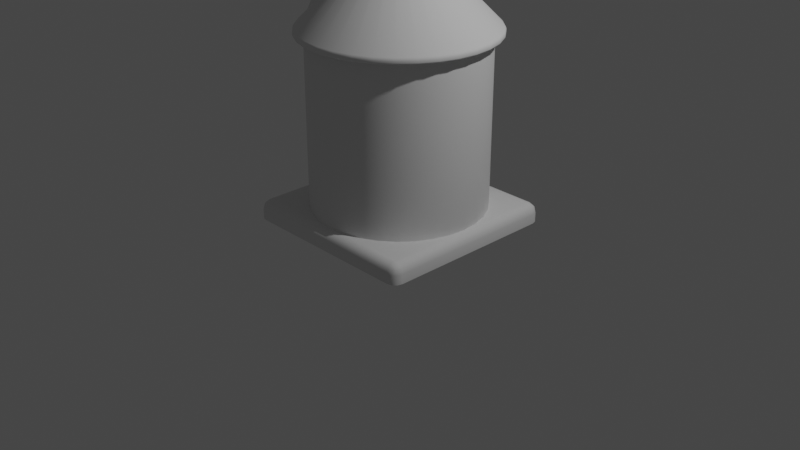 # Source: mill.blend  (saved by Blender 2.80.40; exported with 4.5.12 LTS)
import bpy
from mathutils import Matrix  # noqa: F401  (used for matrix-valued properties, if any)

bpy.ops.wm.read_factory_settings(use_empty=True)
scene = bpy.context.scene
scene.name = 'Scene'

# ---- collections
col_collection = bpy.data.collections.new('Collection'); scene.collection.children.link(col_collection)

# ---- world
world_world = bpy.data.worlds.new('World'); scene.world = world_world
world_world.use_nodes = True; world_world.node_tree.nodes.clear()
_N = world_world.node_tree.nodes; _L = world_world.node_tree.links
n0 = _N.new('ShaderNodeOutputWorld'); n0.name = 'World Output'; n0.location = (300, 300)
n1 = _N.new('ShaderNodeBackground'); n1.name = 'Background'; n1.location = (10, 300)
n1.inputs[0].default_value = (0.05088, 0.05088, 0.05088, 1.0)
_L.new(n1.outputs[0], n0.inputs[0])
n0.is_active_output = True
world_world.color = (0.05088, 0.05088, 0.05088)
world_world.use_sun_shadow = False
world_world.sun_shadow_jitter_overblur = 0.0

# ---- cameras
cam_camera = bpy.data.cameras.new('Camera')
cam_camera.clip_end = 100.0
cam_camera.ortho_scale = 7.314
cam_camera.dof.focus_distance = 0.0

# ---- lights
light_light = bpy.data.lights.new('Light', 'POINT')
light_light.transmission_factor = 0.0
light_light.cutoff_distance = 30.0
light_light.energy = 500.0
light_light.shadow_buffer_clip_start = 1.001
light_light.shadow_soft_size = 0.1
light_light.shadow_maximum_resolution = 0.006
light_light.use_absolute_resolution = True

# ---- meshes
me_cube_001 = bpy.data.meshes.new('Cube.001')
me_cube_001.from_pydata([(-1.0, -1.0, -1.0), (-1.0, -1.0, -0.8), (-1.0, 1.0, -1.0), (-1.0, 1.0, -0.8), (1.0, -1.0, -1.0), (1.0, -1.0, -0.8), (1.0, 1.0, -1.0), (1.0, 1.0, -0.8)], [], [(0, 1, 3, 2), (2, 3, 7, 6), (6, 7, 5, 4), (4, 5, 1, 0), (7, 3, 1, 5)])
me_cube_001.polygons.foreach_set('use_smooth', [True] * 5)
_uv = me_cube_001.uv_layers.new(name='UVMap')
_uv.uv.foreach_set('vector', [0.375, 0.0, 0.625, 0.0, 0.625, 0.25, 0.375, 0.25, 0.375, 0.25, 0.625, 0.25, 0.625, 0.5, 0.375, 0.5, 0.375, 0.5, 0.625, 0.5, 0.625, 0.75, 0.375, 0.75, 0.375, 0.75, 0.625, 0.75, 0.625, 1.0, 0.375, 1.0, 0.625, 0.5, 0.875, 0.5, 0.875, 0.75, 0.625, 0.75])
me_cube_001.use_remesh_preserve_volume = False
me_cube_001.use_remesh_preserve_attributes = False
me_cube_001.use_mirror_vertex_groups = False
me_cube_001.update()
me_cylinder_001 = bpy.data.meshes.new('Cylinder.001')
me_cylinder_001.from_pydata([(0.0, 1.0, -1.0), (0.0, 1.0, 1.0), (0.1951, 0.9808, -1.0), (0.1951, 0.9808, 1.0), (0.3827, 0.9239, -1.0), (0.3827, 0.9239, 1.0), (0.5556, 0.8315, -1.0), (0.5556, 0.8315, 1.0), (0.7071, 0.7071, -1.0), (0.7071, 0.7071, 1.0), (0.8315, 0.5556, -1.0), (0.8315, 0.5556, 1.0), (0.9239, 0.3827, -1.0), (0.9239, 0.3827, 1.0), (0.9808, 0.1951, -1.0), (0.9808, 0.1951, 1.0), (1.0, 7.55e-08, -1.0), (1.0, 7.55e-08, 1.0), (0.9808, -0.1951, -1.0), (0.9808, -0.1951, 1.0), (0.9239, -0.3827, -1.0), (0.9239, -0.3827, 1.0), (0.8315, -0.5556, -1.0), (0.8315, -0.5556, 1.0), (0.7071, -0.7071, -1.0), (0.7071, -0.7071, 1.0), (0.5556, -0.8315, -1.0), (0.5556, -0.8315, 1.0), (0.3827, -0.9239, -1.0), (0.3827, -0.9239, 1.0), (0.1951, -0.9808, -1.0), (0.1951, -0.9808, 1.0), (-3.258e-07, -1.0, -1.0), (-3.258e-07, -1.0, 1.0), (-0.1951, -0.9808, -1.0), (-0.1951, -0.9808, 1.0), (-0.3827, -0.9239, -1.0), (-0.3827, -0.9239, 1.0), (-0.5556, -0.8315, -1.0), (-0.5556, -0.8315, 1.0), (-0.7071, -0.7071, -1.0), (-0.7071, -0.7071, 1.0), (-0.8315, -0.5556, -1.0), (-0.8315, -0.5556, 1.0), (-0.9239, -0.3827, -1.0), (-0.9239, -0.3827, 1.22), (-0.9808, -0.1951, -1.0), (-0.9808, -0.1951, 1.385), (-1.0, 9.656e-07, -1.0), (-1.0, 9.656e-07, 1.22), (-0.9808, 0.1951, -1.0), (-0.9808, 0.1951, 1.0), (-0.9239, 0.3827, -1.0), (-0.9239, 0.3827, 1.0), (-0.8315, 0.5556, -1.0), (-0.8315, 0.5556, 1.0), (-0.7071, 0.7071, -1.0), (-0.7071, 0.7071, 1.0), (-0.5556, 0.8315, -1.0), (-0.5556, 0.8315, 1.0), (-0.3827, 0.9239, -1.0), (-0.3827, 0.9239, 1.0), (-0.1951, 0.9808, -1.0), (-0.1951, 0.9808, 1.0)], [], [(0, 1, 3, 2), (2, 3, 5, 4), (4, 5, 7, 6), (6, 7, 9, 8), (8, 9, 11, 10), (10, 11, 13, 12), (12, 13, 15, 14), (14, 15, 17, 16), (16, 17, 19, 18), (18, 19, 21, 20), (20, 21, 23, 22), (22, 23, 25, 24), (24, 25, 27, 26), (26, 27, 29, 28), (28, 29, 31, 30), (30, 31, 33, 32), (32, 33, 35, 34), (34, 35, 37, 36), (36, 37, 39, 38), (38, 39, 41, 40), (40, 41, 43, 42), (42, 43, 45, 44), (44, 45, 47, 46), (46, 47, 49, 48), (48, 49, 51, 50), (50, 51, 53, 52), (52, 53, 55, 54), (54, 55, 57, 56), (56, 57, 59, 58), (58, 59, 61, 60), (60, 61, 63, 62), (62, 63, 1, 0)])
me_cylinder_001.polygons.foreach_set('use_smooth', [True] * 32)
_uv = me_cylinder_001.uv_layers.new(name='UVMap')
_uv.uv.foreach_set('vector', [1.0, 0.5, 1.0, 1.0, 0.9688, 1.0, 0.9688, 0.5, 0.9688, 0.5, 0.9688, 1.0, 0.9375, 1.0, 0.9375, 0.5, 0.9375, 0.5, 0.9375, 1.0, 0.9062, 1.0, 0.9062, 0.5, 0.9062, 0.5, 0.9062, 1.0, 0.875, 1.0, 0.875, 0.5, 0.875, 0.5, 0.875, 1.0, 0.8438, 1.0, 0.8438, 0.5, 0.8438, 0.5, 0.8438, 1.0, 0.8125, 1.0, 0.8125, 0.5, 0.8125, 0.5, 0.8125, 1.0, 0.7812, 1.0, 0.7812, 0.5, 0.7812, 0.5, 0.7812, 1.0, 0.75, 1.0, 0.75, 0.5, 0.75, 0.5, 0.75, 1.0, 0.7188, 1.0, 0.7188, 0.5, 0.7188, 0.5, 0.7188, 1.0, 0.6875, 1.0, 0.6875, 0.5, 0.6875, 0.5, 0.6875, 1.0, 0.6562, 1.0, 0.6562, 0.5, 0.6562, 0.5, 0.6562, 1.0, 0.625, 1.0, 0.625, 0.5, 0.625, 0.5, 0.625, 1.0, 0.5938, 1.0, 0.5938, 0.5, 0.5938, 0.5, 0.5938, 1.0, 0.5625, 1.0, 0.5625, 0.5, 0.5625, 0.5, 0.5625, 1.0, 0.5312, 1.0, 0.5312, 0.5, 0.5312, 0.5, 0.5312, 1.0, 0.5, 1.0, 0.5, 0.5, 0.5, 0.5, 0.5, 1.0, 0.4688, 1.0, 0.4688, 0.5, 0.4688, 0.5, 0.4688, 1.0, 0.4375, 1.0, 0.4375, 0.5, 0.4375, 0.5, 0.4375, 1.0, 0.4062, 1.0, 0.4062, 0.5, 0.4062, 0.5, 0.4062, 1.0, 0.375, 1.0, 0.375, 0.5, 0.375, 0.5, 0.375, 1.0, 0.3438, 1.0, 0.3438, 0.5, 0.3438, 0.5, 0.3438, 1.0, 0.3125, 1.0, 0.3125, 0.5, 0.3125, 0.5, 0.3125, 1.0, 0.2812, 1.0, 0.2812, 0.5, 0.2812, 0.5, 0.2812, 1.0, 0.25, 1.0, 0.25, 0.5, 0.25, 0.5, 0.25, 1.0, 0.2188, 1.0, 0.2188, 0.5, 0.2188, 0.5, 0.2188, 1.0, 0.1875, 1.0, 0.1875, 0.5, 0.1875, 0.5, 0.1875, 1.0, 0.1562, 1.0, 0.1562, 0.5, 0.1562, 0.5, 0.1562, 1.0, 0.125, 1.0, 0.125, 0.5, 0.125, 0.5, 0.125, 1.0, 0.09375, 1.0, 0.09375, 0.5, 0.09375, 0.5, 0.09375, 1.0, 0.0625, 1.0, 0.0625, 0.5, 0.0625, 0.5, 0.0625, 1.0, 0.03125, 1.0, 0.03125, 0.5, 0.03125, 0.5, 0.03125, 1.0, 0.0, 1.0, 0.0, 0.5])
me_cylinder_001.use_remesh_preserve_volume = False
me_cylinder_001.use_remesh_preserve_attributes = False
me_cylinder_001.use_mirror_vertex_groups = False
me_cylinder_001.update()
me_cone = bpy.data.meshes.new('Cone')
me_cone.from_pydata([(1.388e-08, 0.8831, -1.05), (0.1723, 0.8661, -1.05), (0.3379, 0.8158, -1.05), (0.4906, 0.7342, -1.05), (0.6244, 0.6244, -1.05), (0.7342, 0.4906, -1.05), (0.8158, 0.3379, -1.05), (0.8661, 0.1723, -1.05), (0.8831, 9.999e-08, -1.05), (0.8661, -0.1723, -1.05), (0.8158, -0.3379, -1.05), (0.7342, -0.4906, -1.05), (0.6244, -0.6244, -1.05), (0.4906, -0.7342, -1.05), (0.3379, -0.8158, -1.05), (0.1723, -0.8661, -1.05), (-2.739e-07, -0.8831, -1.05), (-0.1723, -0.8661, -1.05), (-0.3379, -0.8158, -1.05), (-0.4906, -0.7342, -1.05), (-0.6244, -0.6244, -1.05), (-0.8159, -0.3379, -0.853), (-0.8831, 8.86e-07, -0.853), (-0.8158, 0.3379, -1.05), (-0.7342, 0.4906, -1.05), (-0.6244, 0.6244, -1.05), (-0.4906, 0.7342, -1.05), (-0.3379, 0.8159, -1.05), (-0.1723, 0.8661, -1.05), (0.156, 0.156, -0.2206), (0.1834, 0.1226, -0.2206), (0.2206, 1.666e-08, -0.2206), (0.2164, -0.04304, -0.2206), (0.2164, 0.04304, -0.2206), (0.2038, 0.08442, -0.2206), (0.2038, -0.08442, -0.2206), (0.1834, -0.1226, -0.2206), (0.1226, -0.1834, -0.2206), (0.08442, -0.2038, -0.2206), (0.04304, -0.2164, -0.2206), (-7.188e-08, -0.2206, -0.2206), (0.156, -0.156, -0.2206), (-0.04304, -0.2164, -0.2206), (-0.08442, -0.2038, -0.2206), (-0.1226, -0.1834, -0.2206), (-0.156, -0.156, -0.2206), (-0.04304, 0.2164, -0.2206), (0.0, 0.2206, -0.2206), (0.04304, 0.2164, -0.2206), (-0.08442, 0.2038, -0.2206), (-0.1226, 0.1834, -0.2206), (0.08442, 0.2038, -0.2206), (0.1226, 0.1834, -0.2206), (-0.156, 0.156, -0.2206), (-0.1834, 0.1226, -0.2206), (-0.2038, 0.08442, -0.2206), (-0.2206, 2.13e-07, -0.2206), (-0.2164, 0.04304, -0.2206), (-0.2164, -0.04304, -0.2206), (-0.2038, -0.08442, -0.2206), (-0.1834, -0.1226, -0.2206), (0.02686, 0.02686, -0.1316), (0.03158, 0.0211, -0.1316), (0.03798, 5.566e-08, -0.1316), (0.03725, -0.007409, -0.1316), (0.03725, 0.00741, -0.1316), (0.03509, 0.01453, -0.1316), (0.03509, -0.01453, -0.1316), (0.03158, -0.0211, -0.1316), (0.0211, -0.03158, -0.1316), (0.01453, -0.03509, -0.1316), (0.007409, -0.03725, -0.1316), (2.481e-09, -0.03798, -0.1316), (0.02686, -0.02686, -0.1316), (-0.007409, -0.03725, -0.1316), (-0.01453, -0.03509, -0.1316), (-0.0211, -0.03158, -0.1316), (-0.02686, -0.02686, -0.1316), (-0.007409, 0.03725, -0.1316), (1.486e-08, 0.03798, -0.1316), (0.00741, 0.03725, -0.1316), (-0.01453, 0.03509, -0.1316), (-0.0211, 0.03158, -0.1316), (0.01453, 0.03509, -0.1316), (0.0211, 0.03158, -0.1316), (-0.02686, 0.02686, -0.1316), (-0.03158, 0.0211, -0.1316), (-0.03509, 0.01453, -0.1316), (-0.03798, 8.946e-08, -0.1316), (-0.03725, 0.00741, -0.1316), (-0.03725, -0.007409, -0.1316), (-0.03509, -0.01453, -0.1316), (-0.03158, -0.0211, -0.1316), (2.049e-08, 6.38e-08, -0.1316), (0.0, 1.0, -1.017), (0.0, 0.9877, -0.9877), (0.0, 0.9984, -1.007), (0.0, 0.9938, -0.9962), (0.1927, 0.9687, -0.9877), (0.1951, 0.9808, -1.017), (0.1939, 0.9748, -0.9962), (0.1948, 0.9792, -1.007), (0.378, 0.9126, -0.9878), (0.3827, 0.9239, -1.017), (0.3803, 0.9182, -0.9962), (0.3821, 0.9224, -1.007), (0.5488, 0.8213, -0.9878), (0.5556, 0.8315, -1.017), (0.5522, 0.8264, -0.9962), (0.5547, 0.8301, -1.007), (0.6985, 0.6985, -0.9878), (0.7071, 0.7071, -1.017), (0.7028, 0.7028, -0.9962), (0.706, 0.706, -1.007), (0.8213, 0.5488, -0.9878), (0.8315, 0.5556, -1.017), (0.8264, 0.5522, -0.9962), (0.8301, 0.5547, -1.007), (0.9126, 0.378, -0.9878), (0.9239, 0.3827, -1.017), (0.9182, 0.3804, -0.9962), (0.9224, 0.3821, -1.007), (0.9688, 0.1927, -0.9878), (0.9808, 0.1951, -1.017), (0.9748, 0.1939, -0.9962), (0.9792, 0.1948, -1.007), (0.9878, 7.458e-08, -0.9878), (1.0, 7.55e-08, -1.017), (0.9939, 7.504e-08, -0.9962), (0.9984, 7.537e-08, -1.007), (0.9688, -0.1927, -0.9878), (0.9808, -0.1951, -1.017), (0.9748, -0.1939, -0.9962), (0.9792, -0.1948, -1.007), (0.9126, -0.378, -0.9878), (0.9239, -0.3827, -1.017), (0.9182, -0.3803, -0.9962), (0.9224, -0.3821, -1.007), (0.8213, -0.5488, -0.9878), (0.8315, -0.5556, -1.017), (0.8264, -0.5522, -0.9962), (0.8301, -0.5547, -1.007), (0.6984, -0.6984, -0.9878), (0.7071, -0.7071, -1.017), (0.7028, -0.7028, -0.9962), (0.7059, -0.7059, -1.007), (0.5488, -0.8213, -0.9877), (0.5556, -0.8315, -1.017), (0.5522, -0.8264, -0.9962), (0.5547, -0.8301, -1.007), (0.378, -0.9125, -0.9877), (0.3827, -0.9239, -1.017), (0.3803, -0.9182, -0.9962), (0.3821, -0.9224, -1.007), (0.1927, -0.9687, -0.9876), (0.1951, -0.9808, -1.017), (0.1939, -0.9747, -0.9962), (0.1948, -0.9792, -1.007), (-3.218e-07, -0.9876, -0.9876), (-3.258e-07, -1.0, -1.018), (-3.238e-07, -0.9938, -0.9961), (-3.253e-07, -0.9983, -1.007), (-0.1926, -0.9685, -0.9875), (-0.1951, -0.9808, -1.018), (-0.1939, -0.9746, -0.9961), (-0.1948, -0.9791, -1.007), (-0.3778, -0.9122, -0.9873), (-0.3827, -0.9239, -1.018), (-0.3803, -0.918, -0.9961), (-0.382, -0.9223, -1.007), (-0.5484, -0.8208, -0.9872), (-0.5556, -0.8315, -1.018), (-0.552, -0.8261, -0.996), (-0.5546, -0.83, -1.007), (-0.6979, -0.6979, -0.9869), (-0.7071, -0.7071, -1.018), (-0.7025, -0.7025, -0.9959), (-0.7059, -0.7059, -1.007), (-0.8204, -0.5481, -0.9866), (-0.829, -0.5245, -0.9636), (-0.8315, -0.5556, -1.019), (-0.8221, -0.5425, -0.9827), (-0.8256, -0.5519, -0.9959), (-0.8269, -0.5485, -0.9926), (-0.831, -0.5383, -0.9823), (-0.8252, -0.5338, -0.9743), (-0.8287, -0.5441, -0.9882), (-0.8297, -0.5547, -1.008), (-0.8319, -0.5496, -1.003), (-0.8301, -0.5507, -0.9989), (-0.9083, -0.3762, -0.7724), (-0.9239, -0.3827, -0.7967), (-0.9161, -0.3795, -0.7774), (-0.9218, -0.3818, -0.7863), (-0.9652, -0.1808, -0.5575), (-0.9808, -0.1951, -0.5647), (-0.961, -0.2024, -0.5575), (-0.9737, -0.184, -0.5574), (-0.9638, -0.1876, -0.5539), (-0.9721, -0.1905, -0.5541), (-0.9774, -0.2, -0.5601), (-0.9795, -0.1892, -0.5601), (-0.9761, -0.1942, -0.5559), (-0.9623, -0.1955, -0.5539), (-0.9701, -0.2027, -0.5574), (-0.971, -0.196, -0.5541), (-0.983, 9.492e-07, -0.7724), (-1.0, 9.656e-07, -0.7967), (-0.9915, 9.575e-07, -0.7774), (-0.9977, 9.633e-07, -0.7863), (-0.9665, 0.1674, -0.9636), (-0.9677, 0.1925, -0.9866), (-0.9808, 0.1951, -1.019), (-0.9666, 0.1774, -0.9743), (-0.9737, 0.1794, -0.9824), (-0.9738, 0.1856, -0.9882), (-0.974, 0.194, -0.9959), (-0.967, 0.1866, -0.9827), (-0.9739, 0.1903, -0.9926), (-0.9789, 0.1895, -1.003), (-0.9788, 0.1949, -1.008), (-0.9776, 0.1912, -0.9989), (-0.9118, 0.3777, -0.9869), (-0.9239, 0.3827, -1.018), (-0.9178, 0.3802, -0.9959), (-0.9223, 0.382, -1.007), (-0.8208, 0.5484, -0.9872), (-0.8315, 0.5556, -1.018), (-0.8261, 0.552, -0.996), (-0.83, 0.5546, -1.007), (-0.6981, 0.6982, -0.9873), (-0.7071, 0.7071, -1.018), (-0.7026, 0.7026, -0.9961), (-0.7059, 0.7059, -1.007), (-0.5486, 0.821, -0.9875), (-0.5556, 0.8315, -1.018), (-0.5521, 0.8263, -0.9961), (-0.5546, 0.8301, -1.007), (-0.3779, 0.9124, -0.9876), (-0.3827, 0.9239, -1.018), (-0.3803, 0.9181, -0.9961), (-0.382, 0.9223, -1.007), (-0.1927, 0.9687, -0.9876), (-0.1951, 0.9808, -1.017), (-0.1939, 0.9747, -0.9962), (-0.1948, 0.9792, -1.007), (-0.6284, -0.2603, -0.6802), (-0.6638, -0.275, -0.699), (-0.637, -0.2638, -0.6868), (-0.65, -0.2692, -0.6937), (-0.7186, 6.939e-07, -0.6992), (-0.6805, 6.571e-07, -0.6805), (-0.7037, 6.795e-07, -0.694), (-0.6897, 6.66e-07, -0.6871), (-0.5556, -0.09908, -0.5456), (-0.5514, -0.1211, -0.5456), (-0.5125, -0.1019, -0.5225), (-0.5544, -0.1062, -0.5412), (-0.5373, -0.1011, -0.5373), (-0.5369, -0.1049, -0.5361), (-0.5352, -0.1122, -0.5373), (-0.5529, -0.1141, -0.5412), (-0.5362, -0.1085, -0.5361), (-0.5216, -0.1022, -0.5289), (-0.521, -0.1052, -0.5289), (-0.5262, -0.1047, -0.532), (2.043e-09, 0.9828, -1.053), (0.0, 1.0, -1.036), (1.019e-09, 0.9914, -1.051), (2.765e-10, 0.9977, -1.044), (0.1951, 0.9808, -1.036), (0.1917, 0.9639, -1.053), (0.1946, 0.9785, -1.044), (0.1934, 0.9723, -1.051), (0.3827, 0.9239, -1.036), (0.3761, 0.908, -1.053), (0.3818, 0.9218, -1.044), (0.3794, 0.9159, -1.051), (0.5556, 0.8315, -1.036), (0.546, 0.8172, -1.053), (0.5543, 0.8296, -1.044), (0.5508, 0.8243, -1.051), (0.7071, 0.7071, -1.036), (0.6949, 0.6949, -1.053), (0.7055, 0.7055, -1.044), (0.701, 0.701, -1.051), (0.8315, 0.5556, -1.036), (0.8172, 0.546, -1.053), (0.8296, 0.5543, -1.044), (0.8243, 0.5508, -1.051), (0.9239, 0.3827, -1.036), (0.908, 0.3761, -1.053), (0.9218, 0.3818, -1.044), (0.9159, 0.3794, -1.051), (0.9808, 0.1951, -1.036), (0.9639, 0.1917, -1.053), (0.9785, 0.1946, -1.044), (0.9723, 0.1934, -1.051), (1.0, 7.55e-08, -1.036), (0.9828, 7.91e-08, -1.053), (0.9977, 7.599e-08, -1.044), (0.9914, 7.73e-08, -1.051), (0.9808, -0.1951, -1.036), (0.9639, -0.1917, -1.053), (0.9785, -0.1946, -1.044), (0.9723, -0.1934, -1.051), (0.9239, -0.3827, -1.036), (0.908, -0.3761, -1.053), (0.9218, -0.3818, -1.044), (0.9159, -0.3794, -1.051), (0.8315, -0.5556, -1.036), (0.8172, -0.546, -1.053), (0.8296, -0.5543, -1.044), (0.8243, -0.5508, -1.051), (0.7071, -0.7071, -1.036), (0.6949, -0.6949, -1.053), (0.7055, -0.7055, -1.044), (0.701, -0.701, -1.051), (0.5556, -0.8315, -1.036), (0.546, -0.8172, -1.053), (0.5543, -0.8296, -1.044), (0.5508, -0.8243, -1.051), (0.3827, -0.9239, -1.036), (0.3761, -0.908, -1.053), (0.3818, -0.9218, -1.044), (0.3794, -0.9159, -1.051), (0.1951, -0.9808, -1.036), (0.1917, -0.9639, -1.053), (0.1946, -0.9785, -1.044), (0.1934, -0.9723, -1.051), (-3.258e-07, -1.0, -1.036), (-3.182e-07, -0.9828, -1.053), (-3.248e-07, -0.9977, -1.044), (-3.22e-07, -0.9914, -1.051), (-0.1951, -0.9808, -1.035), (-0.1917, -0.9639, -1.053), (-0.1946, -0.9785, -1.044), (-0.1934, -0.9723, -1.051), (-0.3827, -0.9239, -1.035), (-0.3761, -0.908, -1.053), (-0.3818, -0.9217, -1.044), (-0.3794, -0.9159, -1.05), (-0.5556, -0.8315, -1.035), (-0.546, -0.8172, -1.053), (-0.5543, -0.8296, -1.044), (-0.5508, -0.8243, -1.05), (-0.7071, -0.7071, -1.035), (-0.6949, -0.6949, -1.053), (-0.7055, -0.7055, -1.044), (-0.701, -0.701, -1.05), (-0.8062, -0.5593, -1.053), (-0.8315, -0.5556, -1.034), (-0.8227, -0.5361, -1.04), (-0.8158, -0.5617, -1.049), (-0.8114, -0.552, -1.052), (-0.8205, -0.5545, -1.049), (-0.8333, -0.5487, -1.036), (-0.8251, -0.5603, -1.043), (-0.827, -0.5535, -1.044), (-0.8175, -0.5434, -1.047), (-0.8301, -0.5416, -1.038), (-0.8247, -0.5485, -1.045), (-0.9239, -0.3827, -0.8107), (-0.9082, -0.3762, -0.8336), (-0.9218, -0.3818, -0.8209), (-0.916, -0.3794, -0.8293), (-0.9607, -0.2031, -0.6193), (-0.9808, -0.1951, -0.5782), (-0.9653, -0.18, -0.6193), (-0.9706, -0.1992, -0.6058), (-0.9605, -0.1954, -0.6153), (-0.9709, -0.1951, -0.6051), (-0.9786, -0.1929, -0.5908), (-0.9779, -0.1962, -0.5908), (-0.9766, -0.1942, -0.5971), (-0.9621, -0.1871, -0.6153), (-0.9729, -0.1874, -0.6058), (-0.9716, -0.1913, -0.6051), (-1.0, 9.656e-07, -0.8107), (-0.983, 9.54e-07, -0.8336), (-0.9977, 9.641e-07, -0.8209), (-0.9915, 9.597e-07, -0.8293), (-0.9652, 0.1805, -1.04), (-0.9808, 0.1951, -1.034), (-0.9589, 0.2082, -1.053), (-0.9741, 0.1827, -1.038), (-0.9632, 0.1892, -1.047), (-0.9718, 0.1911, -1.045), (-0.9767, 0.2019, -1.043), (-0.9799, 0.1881, -1.036), (-0.9759, 0.1949, -1.044), (-0.9609, 0.1994, -1.052), (-0.9687, 0.2067, -1.049), (-0.9702, 0.1983, -1.049), (-0.9239, 0.3827, -1.035), (-0.908, 0.3761, -1.053), (-0.9217, 0.3818, -1.044), (-0.9159, 0.3794, -1.05), (-0.8315, 0.5556, -1.035), (-0.8172, 0.546, -1.053), (-0.8296, 0.5543, -1.044), (-0.8243, 0.5508, -1.05), (-0.7071, 0.7071, -1.035), (-0.6949, 0.6949, -1.053), (-0.7055, 0.7055, -1.044), (-0.701, 0.701, -1.05), (-0.5556, 0.8315, -1.035), (-0.546, 0.8172, -1.053), (-0.5543, 0.8296, -1.044), (-0.5508, 0.8243, -1.051), (-0.3827, 0.9239, -1.036), (-0.3761, 0.908, -1.053), (-0.3818, 0.9218, -1.044), (-0.3794, 0.9159, -1.051), (-0.1951, 0.9808, -1.036), (-0.1917, 0.9639, -1.053), (-0.1946, 0.9785, -1.044), (-0.1934, 0.9723, -1.051), (-0.7233, -0.5039, -1.05), (-0.7396, -0.4806, -1.037), (-0.7295, -0.4959, -1.048), (-0.7355, -0.4874, -1.043), (-0.8627, -0.1836, -0.6619), (-0.8673, -0.1605, -0.6619), (-0.8645, -0.1764, -0.6568), (-0.8662, -0.1679, -0.6568), (-0.8672, 0.161, -1.037), (-0.8611, 0.1887, -1.05), (-0.866, 0.1688, -1.043), (-0.8638, 0.179, -1.048)], [], [(98, 48, 51, 102), (99, 103, 274, 270), (103, 107, 278, 274), (111, 115, 286, 282), (115, 119, 290, 286), (119, 123, 294, 290), (123, 127, 298, 294), (127, 131, 302, 298), (131, 135, 306, 302), (135, 139, 310, 306), (139, 143, 314, 310), (143, 147, 318, 314), (147, 151, 322, 318), (151, 155, 326, 322), (155, 159, 330, 326), (159, 163, 334, 330), (162, 42, 43, 166), (163, 167, 338, 334), (167, 171, 342, 338), (171, 175, 346, 342), (175, 180, 351, 346), (190, 247, 255, 196), (191, 195, 367, 362), (195, 207, 378, 367), (207, 212, 383, 378), (212, 223, 394, 383), (223, 227, 398, 394), (227, 231, 402, 398), (231, 235, 406, 402), (235, 239, 410, 406), (239, 243, 414, 410), (243, 94, 267, 414), (174, 45, 60, 178), (211, 57, 55, 222), (180, 191, 362, 351), (251, 256, 58, 56), (266, 271, 1, 0), (118, 34, 33, 122), (242, 46, 47, 95), (146, 37, 38, 150), (226, 54, 53, 230), (246, 178, 60, 59), (122, 33, 31, 126), (150, 38, 39, 154), (230, 53, 50, 234), (179, 247, 190), (102, 51, 52, 106), (126, 31, 32, 130), (154, 39, 40, 158), (234, 50, 49, 238), (107, 111, 282, 278), (130, 32, 35, 134), (194, 254, 250, 206), (158, 40, 42, 162), (238, 49, 46, 242), (106, 52, 29, 110), (134, 35, 36, 138), (206, 250, 210), (166, 43, 44, 170), (256, 246, 59, 58), (110, 29, 30, 114), (95, 47, 48, 98), (138, 36, 41, 142), (211, 251, 56, 57), (170, 44, 45, 174), (114, 30, 34, 118), (142, 41, 37, 146), (222, 55, 54, 226), (303, 307, 10, 9), (368, 379, 22, 423), (307, 311, 11, 10), (379, 382, 426, 22), (311, 315, 12, 11), (384, 395, 23, 427), (315, 319, 13, 12), (395, 399, 24, 23), (319, 323, 14, 13), (399, 403, 25, 24), (323, 327, 15, 14), (415, 266, 0, 28), (403, 407, 26, 25), (327, 331, 16, 15), (275, 279, 3, 2), (407, 411, 27, 26), (331, 335, 17, 16), (279, 283, 4, 3), (411, 415, 28, 27), (335, 339, 18, 17), (283, 287, 5, 4), (339, 343, 19, 18), (287, 291, 6, 5), (271, 275, 2, 1), (343, 347, 20, 19), (291, 295, 7, 6), (347, 350, 418, 20), (295, 299, 8, 7), (352, 363, 21, 419), (299, 303, 9, 8), (363, 366, 422, 21), (57, 56, 88, 89), (71, 70, 93), (43, 42, 74, 75), (30, 29, 61, 62), (56, 58, 90, 88), (44, 43, 75, 76), (32, 31, 63, 64), (58, 59, 91, 90), (45, 44, 76, 77), (31, 33, 65, 63), (55, 57, 89, 87), (47, 46, 78, 79), (33, 34, 66, 65), (59, 60, 92, 91), (48, 47, 79, 80), (35, 32, 64, 67), (60, 45, 77, 92), (46, 49, 81, 78), (34, 30, 62, 66), (49, 50, 82, 81), (36, 35, 67, 68), (51, 48, 80, 83), (38, 37, 69, 70), (52, 51, 83, 84), (39, 38, 70, 71), (29, 52, 84, 61), (40, 39, 71, 72), (50, 53, 85, 82), (37, 41, 73, 69), (53, 54, 86, 85), (42, 40, 72, 74), (54, 55, 87, 86), (41, 36, 68, 73), (61, 84, 93), (72, 71, 93), (82, 85, 93), (69, 73, 93), (85, 86, 93), (74, 72, 93), (86, 87, 93), (73, 68, 93), (89, 88, 93), (75, 74, 93), (62, 61, 93), (88, 90, 93), (76, 75, 93), (64, 63, 93), (90, 91, 93), (77, 76, 93), (63, 65, 93), (87, 89, 93), (79, 78, 93), (65, 66, 93), (91, 92, 93), (80, 79, 93), (67, 64, 93), (92, 77, 93), (78, 81, 93), (66, 62, 93), (81, 82, 93), (68, 67, 93), (83, 80, 93), (70, 69, 93), (84, 83, 93), (178, 181, 183, 182), (181, 185, 186, 183), (179, 184, 186, 185), (184, 188, 189, 186), (180, 187, 189, 188), (187, 182, 183, 189), (183, 186, 189), (194, 197, 199, 198), (197, 201, 202, 199), (195, 200, 202, 201), (200, 204, 205, 202), (196, 203, 205, 204), (203, 198, 199, 205), (199, 202, 205), (210, 213, 215, 214), (213, 217, 218, 215), (211, 216, 218, 217), (216, 220, 221, 218), (212, 219, 221, 220), (219, 214, 215, 221), (215, 218, 221), (254, 257, 259, 258), (257, 261, 262, 259), (255, 260, 262, 261), (260, 264, 265, 262), (256, 263, 265, 264), (263, 258, 259, 265), (259, 262, 265), (350, 353, 355, 354), (353, 357, 358, 355), (351, 356, 358, 357), (356, 360, 361, 358), (352, 359, 361, 360), (359, 354, 355, 361), (355, 358, 361), (366, 369, 371, 370), (369, 373, 374, 371), (367, 372, 374, 373), (372, 376, 377, 374), (368, 375, 377, 376), (375, 370, 371, 377), (371, 374, 377), (382, 385, 387, 386), (385, 389, 390, 387), (383, 388, 390, 389), (388, 392, 393, 390), (384, 391, 393, 392), (391, 386, 387, 393), (387, 390, 393), (95, 98, 100, 97), (97, 100, 101, 96), (96, 101, 99, 94), (98, 102, 104, 100), (100, 104, 105, 101), (101, 105, 103, 99), (102, 106, 108, 104), (104, 108, 109, 105), (105, 109, 107, 103), (106, 110, 112, 108), (108, 112, 113, 109), (109, 113, 111, 107), (110, 114, 116, 112), (112, 116, 117, 113), (113, 117, 115, 111), (114, 118, 120, 116), (116, 120, 121, 117), (117, 121, 119, 115), (118, 122, 124, 120), (120, 124, 125, 121), (121, 125, 123, 119), (122, 126, 128, 124), (124, 128, 129, 125), (125, 129, 127, 123), (126, 130, 132, 128), (128, 132, 133, 129), (129, 133, 131, 127), (130, 134, 136, 132), (132, 136, 137, 133), (133, 137, 135, 131), (134, 138, 140, 136), (136, 140, 141, 137), (137, 141, 139, 135), (254, 194, 198, 257), (257, 198, 203, 261), (261, 203, 196, 255), (138, 142, 144, 140), (140, 144, 145, 141), (141, 145, 143, 139), (142, 146, 148, 144), (144, 148, 149, 145), (145, 149, 147, 143), (146, 150, 152, 148), (148, 152, 153, 149), (149, 153, 151, 147), (150, 154, 156, 152), (152, 156, 157, 153), (153, 157, 155, 151), (154, 158, 160, 156), (156, 160, 161, 157), (157, 161, 159, 155), (158, 162, 164, 160), (160, 164, 165, 161), (161, 165, 163, 159), (162, 166, 168, 164), (164, 168, 169, 165), (165, 169, 167, 163), (166, 170, 172, 168), (168, 172, 173, 169), (169, 173, 171, 167), (170, 174, 176, 172), (172, 176, 177, 173), (173, 177, 175, 171), (174, 178, 182, 176), (176, 182, 187, 177), (177, 187, 180, 175), (179, 190, 192, 184), (184, 192, 193, 188), (188, 193, 191, 180), (190, 196, 204, 192), (192, 204, 200, 193), (193, 200, 195, 191), (194, 206, 208, 197), (197, 208, 209, 201), (201, 209, 207, 195), (206, 210, 214, 208), (208, 214, 219, 209), (209, 219, 212, 207), (211, 222, 224, 216), (216, 224, 225, 220), (220, 225, 223, 212), (222, 226, 228, 224), (224, 228, 229, 225), (225, 229, 227, 223), (226, 230, 232, 228), (228, 232, 233, 229), (229, 233, 231, 227), (230, 234, 236, 232), (232, 236, 237, 233), (233, 237, 235, 231), (234, 238, 240, 236), (236, 240, 241, 237), (237, 241, 239, 235), (238, 242, 244, 240), (240, 244, 245, 241), (241, 245, 243, 239), (242, 95, 97, 244), (244, 97, 96, 245), (245, 96, 94, 243), (210, 250, 252, 213), (213, 252, 253, 217), (217, 253, 251, 211), (247, 179, 185, 249), (249, 185, 181, 248), (248, 181, 178, 246), (255, 247, 249, 260), (260, 249, 248, 264), (264, 248, 246, 256), (250, 254, 258, 252), (252, 258, 263, 253), (253, 263, 256, 251), (267, 270, 272, 269), (269, 272, 273, 268), (268, 273, 271, 266), (270, 274, 276, 272), (272, 276, 277, 273), (273, 277, 275, 271), (274, 278, 280, 276), (276, 280, 281, 277), (277, 281, 279, 275), (278, 282, 284, 280), (280, 284, 285, 281), (281, 285, 283, 279), (282, 286, 288, 284), (284, 288, 289, 285), (285, 289, 287, 283), (286, 290, 292, 288), (288, 292, 293, 289), (289, 293, 291, 287), (290, 294, 296, 292), (292, 296, 297, 293), (293, 297, 295, 291), (294, 298, 300, 296), (296, 300, 301, 297), (297, 301, 299, 295), (298, 302, 304, 300), (300, 304, 305, 301), (301, 305, 303, 299), (302, 306, 308, 304), (304, 308, 309, 305), (305, 309, 307, 303), (306, 310, 312, 308), (308, 312, 313, 309), (309, 313, 311, 307), (310, 314, 316, 312), (312, 316, 317, 313), (313, 317, 315, 311), (314, 318, 320, 316), (316, 320, 321, 317), (317, 321, 319, 315), (318, 322, 324, 320), (320, 324, 325, 321), (321, 325, 323, 319), (322, 326, 328, 324), (324, 328, 329, 325), (325, 329, 327, 323), (326, 330, 332, 328), (328, 332, 333, 329), (329, 333, 331, 327), (330, 334, 336, 332), (332, 336, 337, 333), (333, 337, 335, 331), (334, 338, 340, 336), (336, 340, 341, 337), (337, 341, 339, 335), (338, 342, 344, 340), (340, 344, 345, 341), (341, 345, 343, 339), (342, 346, 348, 344), (344, 348, 349, 345), (345, 349, 347, 343), (346, 351, 357, 348), (348, 357, 353, 349), (349, 353, 350, 347), (351, 362, 364, 356), (356, 364, 365, 360), (360, 365, 363, 352), (362, 367, 373, 364), (364, 373, 369, 365), (365, 369, 366, 363), (367, 378, 380, 372), (372, 380, 381, 376), (376, 381, 379, 368), (378, 383, 389, 380), (380, 389, 385, 381), (381, 385, 382, 379), (383, 394, 396, 388), (388, 396, 397, 392), (392, 397, 395, 384), (394, 398, 400, 396), (396, 400, 401, 397), (397, 401, 399, 395), (398, 402, 404, 400), (400, 404, 405, 401), (401, 405, 403, 399), (402, 406, 408, 404), (404, 408, 409, 405), (405, 409, 407, 403), (406, 410, 412, 408), (408, 412, 413, 409), (409, 413, 411, 407), (410, 414, 416, 412), (412, 416, 417, 413), (413, 417, 415, 411), (414, 267, 269, 416), (416, 269, 268, 417), (417, 268, 266, 415), (368, 423, 425, 375), (375, 425, 424, 370), (370, 424, 422, 366), (384, 427, 429, 391), (391, 429, 428, 386), (386, 428, 426, 382), (352, 419, 421, 359), (359, 421, 420, 354), (354, 420, 418, 350), (94, 99, 270, 267)])
me_cone.polygons.foreach_set('use_smooth', [True] * 429)
_uv = me_cone.uv_layers.new(name='UVMap')
_uv.uv.foreach_set('vector', [0.2962, 0.4825, 0.2603, 0.3019, 0.2703, 0.2989, 0.3407, 0.469, 0.2968, 0.4854, 0.3418, 0.4717, 0.3418, 0.4717, 0.2968, 0.4854, 0.3418, 0.4717, 0.3833, 0.4496, 0.3833, 0.4496, 0.3418, 0.4717, 0.4197, 0.4197, 0.4496, 0.3833, 0.4496, 0.3833, 0.4197, 0.4197, 0.4496, 0.3833, 0.4717, 0.3418, 0.4717, 0.3418, 0.4496, 0.3833, 0.4717, 0.3418, 0.4854, 0.2968, 0.4854, 0.2968, 0.4717, 0.3418, 0.4854, 0.2968, 0.49, 0.25, 0.49, 0.25, 0.4854, 0.2968, 0.49, 0.25, 0.4854, 0.2032, 0.4854, 0.2032, 0.49, 0.25, 0.4854, 0.2032, 0.4717, 0.1582, 0.4717, 0.1582, 0.4854, 0.2032, 0.4717, 0.1582, 0.4496, 0.1167, 0.4496, 0.1167, 0.4717, 0.1582, 0.4496, 0.1167, 0.4197, 0.08029, 0.4197, 0.08029, 0.4496, 0.1167, 0.4197, 0.08029, 0.3833, 0.05045, 0.3833, 0.05045, 0.4197, 0.08029, 0.3833, 0.05045, 0.3418, 0.02827, 0.3418, 0.02827, 0.3833, 0.05045, 0.3418, 0.02827, 0.2968, 0.01461, 0.2968, 0.01461, 0.3418, 0.02827, 0.2968, 0.01461, 0.25, 0.01, 0.25, 0.01, 0.2968, 0.01461, 0.25, 0.01, 0.2032, 0.01461, 0.2032, 0.01461, 0.25, 0.01, 0.2038, 0.01756, 0.2397, 0.1981, 0.2297, 0.2011, 0.1593, 0.03108, 0.2032, 0.01461, 0.1582, 0.02827, 0.1582, 0.02827, 0.2032, 0.01461, 0.1582, 0.02827, 0.1167, 0.05045, 0.1167, 0.05045, 0.1582, 0.02827, 0.1167, 0.05045, 0.08029, 0.08029, 0.08029, 0.08029, 0.1167, 0.05045, 0.08029, 0.08029, 0.05045, 0.1167, 0.05045, 0.1167, 0.08029, 0.08029, 0.03201, 0.1597, 0.09068, 0.184, 0.1177, 0.2209, 0.01936, 0.2014, 0.02827, 0.1582, 0.01461, 0.2032, 0.01461, 0.2032, 0.02827, 0.1582, 0.01461, 0.2032, 0.01, 0.25, 0.01, 0.25, 0.01461, 0.2032, 0.01, 0.25, 0.01461, 0.2968, 0.01461, 0.2968, 0.01, 0.25, 0.01461, 0.2968, 0.02827, 0.3418, 0.02827, 0.3418, 0.01461, 0.2968, 0.02827, 0.3418, 0.05045, 0.3833, 0.05045, 0.3833, 0.02827, 0.3418, 0.05045, 0.3833, 0.08029, 0.4197, 0.08029, 0.4197, 0.05045, 0.3833, 0.08029, 0.4197, 0.1167, 0.4496, 0.1167, 0.4496, 0.08029, 0.4197, 0.1167, 0.4496, 0.1582, 0.4717, 0.1582, 0.4717, 0.1167, 0.4496, 0.1582, 0.4717, 0.2032, 0.4854, 0.2032, 0.4854, 0.1582, 0.4717, 0.2032, 0.4854, 0.25, 0.49, 0.25, 0.49, 0.2032, 0.4854, 0.08251, 0.08251, 0.2126, 0.2126, 0.206, 0.2206, 0.05311, 0.1184, 0.01776, 0.2962, 0.1981, 0.2603, 0.2011, 0.2703, 0.03117, 0.3406, 0.05045, 0.1167, 0.02827, 0.1582, 0.02827, 0.1582, 0.05045, 0.1167, 0.08668, 0.25, 0.127, 0.2255, 0.1981, 0.2397, 0.1971, 0.25, 0.25, 0.49, 0.2968, 0.4854, 0.2968, 0.4854, 0.25, 0.49, 0.469, 0.3407, 0.2989, 0.2703, 0.3019, 0.2603, 0.4825, 0.2963, 0.2038, 0.4825, 0.2397, 0.3019, 0.25, 0.3029, 0.25, 0.487, 0.3817, 0.0529, 0.2794, 0.206, 0.2703, 0.2011, 0.3407, 0.031, 0.05301, 0.3816, 0.206, 0.2794, 0.2126, 0.2874, 0.08244, 0.4176, 0.09918, 0.1875, 0.05311, 0.1184, 0.206, 0.2206, 0.2011, 0.2297, 0.4825, 0.2963, 0.3019, 0.2603, 0.3029, 0.25, 0.4871, 0.25, 0.3407, 0.031, 0.2703, 0.2011, 0.2603, 0.1981, 0.2962, 0.01752, 0.08244, 0.4176, 0.2126, 0.2874, 0.2206, 0.294, 0.1183, 0.4471, 0.05103, 0.1241, 0.09068, 0.184, 0.03201, 0.1597, 0.3407, 0.469, 0.2703, 0.2989, 0.2794, 0.294, 0.3817, 0.4471, 0.4871, 0.25, 0.3029, 0.25, 0.3019, 0.2397, 0.4825, 0.2037, 0.2962, 0.01752, 0.2603, 0.1981, 0.25, 0.1971, 0.25, 0.01299, 0.1183, 0.4471, 0.2206, 0.294, 0.2297, 0.2989, 0.1593, 0.469, 0.3833, 0.4496, 0.4197, 0.4197, 0.4197, 0.4197, 0.3833, 0.4496, 0.4825, 0.2037, 0.3019, 0.2397, 0.2989, 0.2297, 0.469, 0.1593, 0.01836, 0.2066, 0.1167, 0.2262, 0.07754, 0.25, 0.01409, 0.25, 0.25, 0.01299, 0.25, 0.1971, 0.2397, 0.1981, 0.2038, 0.01756, 0.1593, 0.469, 0.2297, 0.2989, 0.2397, 0.3019, 0.2038, 0.4825, 0.3817, 0.4471, 0.2794, 0.294, 0.2874, 0.2874, 0.4176, 0.4176, 0.469, 0.1593, 0.2989, 0.2297, 0.294, 0.2206, 0.4471, 0.1183, 0.01409, 0.25, 0.07754, 0.25, 0.01805, 0.2902, 0.1593, 0.03108, 0.2297, 0.2011, 0.2206, 0.206, 0.1184, 0.05301, 0.127, 0.2255, 0.09918, 0.1875, 0.2011, 0.2297, 0.1981, 0.2397, 0.4176, 0.4176, 0.2874, 0.2874, 0.294, 0.2794, 0.4471, 0.3817, 0.25, 0.487, 0.25, 0.3029, 0.2603, 0.3019, 0.2962, 0.4825, 0.4471, 0.1183, 0.294, 0.2206, 0.2874, 0.2126, 0.4176, 0.08237, 0.01776, 0.2962, 0.08668, 0.25, 0.1971, 0.25, 0.1981, 0.2603, 0.1184, 0.05301, 0.2206, 0.206, 0.2126, 0.2126, 0.08251, 0.08251, 0.4471, 0.3817, 0.294, 0.2794, 0.2989, 0.2703, 0.469, 0.3407, 0.4176, 0.08237, 0.2874, 0.2126, 0.2794, 0.206, 0.3817, 0.0529, 0.03117, 0.3406, 0.2011, 0.2703, 0.206, 0.2794, 0.05301, 0.3816, 0.4854, 0.2032, 0.4717, 0.1582, 0.4717, 0.1582, 0.4854, 0.2032, 0.01433, 0.2061, 0.01, 0.25, 0.01, 0.25, 0.0143, 0.2064, 0.4717, 0.1582, 0.4496, 0.1167, 0.4496, 0.1167, 0.4717, 0.1582, 0.01, 0.25, 0.01434, 0.294, 0.01431, 0.2938, 0.01, 0.25, 0.4496, 0.1167, 0.4197, 0.08029, 0.4197, 0.08029, 0.4496, 0.1167, 0.01585, 0.3009, 0.02827, 0.3418, 0.02827, 0.3418, 0.01597, 0.3013, 0.4197, 0.08029, 0.3833, 0.05045, 0.3833, 0.05045, 0.4197, 0.08029, 0.02827, 0.3418, 0.05045, 0.3833, 0.05045, 0.3833, 0.02827, 0.3418, 0.3833, 0.05045, 0.3418, 0.02827, 0.3418, 0.02827, 0.3833, 0.05045, 0.05045, 0.3833, 0.08029, 0.4197, 0.08029, 0.4197, 0.05045, 0.3833, 0.3418, 0.02827, 0.2968, 0.01461, 0.2968, 0.01461, 0.3418, 0.02827, 0.2032, 0.4854, 0.25, 0.49, 0.25, 0.49, 0.2032, 0.4854, 0.08029, 0.4197, 0.1167, 0.4496, 0.1167, 0.4496, 0.08029, 0.4197, 0.2968, 0.01461, 0.25, 0.01, 0.25, 0.01, 0.2968, 0.01461, 0.3418, 0.4717, 0.3833, 0.4496, 0.3833, 0.4496, 0.3418, 0.4717, 0.1167, 0.4496, 0.1582, 0.4717, 0.1582, 0.4717, 0.1167, 0.4496, 0.25, 0.01, 0.2032, 0.01461, 0.2032, 0.01461, 0.25, 0.01, 0.3833, 0.4496, 0.4197, 0.4197, 0.4197, 0.4197, 0.3833, 0.4496, 0.1582, 0.4717, 0.2032, 0.4854, 0.2032, 0.4854, 0.1582, 0.4717, 0.2032, 0.01461, 0.1582, 0.02827, 0.1582, 0.02827, 0.2032, 0.01461, 0.4197, 0.4197, 0.4496, 0.3833, 0.4496, 0.3833, 0.4197, 0.4197, 0.1582, 0.02827, 0.1167, 0.05045, 0.1167, 0.05045, 0.1582, 0.02827, 0.4496, 0.3833, 0.4717, 0.3418, 0.4717, 0.3418, 0.4496, 0.3833, 0.2968, 0.4854, 0.3418, 0.4717, 0.3418, 0.4717, 0.2968, 0.4854, 0.1167, 0.05045, 0.08029, 0.08029, 0.08029, 0.08029, 0.1167, 0.05045, 0.4717, 0.3418, 0.4854, 0.2968, 0.4854, 0.2968, 0.4717, 0.3418, 0.08029, 0.08029, 0.05315, 0.1134, 0.05341, 0.113, 0.08029, 0.08029, 0.4854, 0.2968, 0.49, 0.25, 0.49, 0.25, 0.4854, 0.2968, 0.04912, 0.1191, 0.02827, 0.1582, 0.02827, 0.1582, 0.04899, 0.1194, 0.49, 0.25, 0.4854, 0.2032, 0.4854, 0.2032, 0.49, 0.25, 0.02827, 0.1582, 0.01545, 0.2004, 0.01555, 0.2001, 0.02827, 0.1582, 0.1981, 0.2603, 0.1971, 0.25, 0.1971, 0.25, 0.1981, 0.2603, 0.2603, 0.1981, 0.2703, 0.2011, 0.2603, 0.1981, 0.2297, 0.2011, 0.2397, 0.1981, 0.2397, 0.1981, 0.2297, 0.2011, 0.294, 0.2794, 0.2874, 0.2874, 0.2874, 0.2874, 0.294, 0.2794, 0.1971, 0.25, 0.1981, 0.2397, 0.1981, 0.2397, 0.1971, 0.25, 0.2206, 0.206, 0.2297, 0.2011, 0.2297, 0.2011, 0.2206, 0.206, 0.3019, 0.2397, 0.3029, 0.25, 0.3029, 0.25, 0.3019, 0.2397, 0.1981, 0.2397, 0.2011, 0.2297, 0.2011, 0.2297, 0.1981, 0.2397, 0.2126, 0.2126, 0.2206, 0.206, 0.2206, 0.206, 0.2126, 0.2126, 0.3029, 0.25, 0.3019, 0.2603, 0.3019, 0.2603, 0.3029, 0.25, 0.2011, 0.2703, 0.1981, 0.2603, 0.1981, 0.2603, 0.2011, 0.2703, 0.25, 0.3029, 0.2397, 0.3019, 0.2397, 0.3019, 0.25, 0.3029, 0.3019, 0.2603, 0.2989, 0.2703, 0.2989, 0.2703, 0.3019, 0.2603, 0.2011, 0.2297, 0.206, 0.2206, 0.206, 0.2206, 0.2011, 0.2297, 0.2603, 0.3019, 0.25, 0.3029, 0.25, 0.3029, 0.2603, 0.3019, 0.2989, 0.2297, 0.3019, 0.2397, 0.3019, 0.2397, 0.2989, 0.2297, 0.206, 0.2206, 0.2126, 0.2126, 0.2126, 0.2126, 0.206, 0.2206, 0.2397, 0.3019, 0.2297, 0.2989, 0.2297, 0.2989, 0.2397, 0.3019, 0.2989, 0.2703, 0.294, 0.2794, 0.294, 0.2794, 0.2989, 0.2703, 0.2297, 0.2989, 0.2206, 0.294, 0.2206, 0.294, 0.2297, 0.2989, 0.294, 0.2206, 0.2989, 0.2297, 0.2989, 0.2297, 0.294, 0.2206, 0.2703, 0.2989, 0.2603, 0.3019, 0.2603, 0.3019, 0.2703, 0.2989, 0.2703, 0.2011, 0.2794, 0.206, 0.2794, 0.206, 0.2703, 0.2011, 0.2794, 0.294, 0.2703, 0.2989, 0.2703, 0.2989, 0.2794, 0.294, 0.2603, 0.1981, 0.2703, 0.2011, 0.2703, 0.2011, 0.2603, 0.1981, 0.2874, 0.2874, 0.2794, 0.294, 0.2794, 0.294, 0.2874, 0.2874, 0.25, 0.1971, 0.2603, 0.1981, 0.2603, 0.1981, 0.25, 0.1971, 0.2206, 0.294, 0.2126, 0.2874, 0.2126, 0.2874, 0.2206, 0.294, 0.2794, 0.206, 0.2874, 0.2126, 0.2874, 0.2126, 0.2794, 0.206, 0.2126, 0.2874, 0.206, 0.2794, 0.206, 0.2794, 0.2126, 0.2874, 0.2397, 0.1981, 0.25, 0.1971, 0.25, 0.1971, 0.2397, 0.1981, 0.206, 0.2794, 0.2011, 0.2703, 0.2011, 0.2703, 0.206, 0.2794, 0.2874, 0.2126, 0.294, 0.2206, 0.294, 0.2206, 0.2874, 0.2126, 0.2874, 0.2874, 0.2794, 0.294, 0.2874, 0.2874, 0.25, 0.1971, 0.2603, 0.1981, 0.25, 0.1971, 0.2206, 0.294, 0.2126, 0.2874, 0.2206, 0.294, 0.2794, 0.206, 0.2874, 0.2126, 0.2794, 0.206, 0.2126, 0.2874, 0.206, 0.2794, 0.2126, 0.2874, 0.2397, 0.1981, 0.25, 0.1971, 0.2397, 0.1981, 0.206, 0.2794, 0.2011, 0.2703, 0.206, 0.2794, 0.2874, 0.2126, 0.294, 0.2206, 0.2874, 0.2126, 0.1981, 0.2603, 0.1971, 0.25, 0.1981, 0.2603, 0.2297, 0.2011, 0.2397, 0.1981, 0.2297, 0.2011, 0.294, 0.2794, 0.2874, 0.2874, 0.294, 0.2794, 0.1971, 0.25, 0.1981, 0.2397, 0.1971, 0.25, 0.2206, 0.206, 0.2297, 0.2011, 0.2206, 0.206, 0.3019, 0.2397, 0.3029, 0.25, 0.3019, 0.2397, 0.1981, 0.2397, 0.2011, 0.2297, 0.1981, 0.2397, 0.2126, 0.2126, 0.2206, 0.206, 0.2126, 0.2126, 0.3029, 0.25, 0.3019, 0.2603, 0.3029, 0.25, 0.2011, 0.2703, 0.1981, 0.2603, 0.2011, 0.2703, 0.25, 0.3029, 0.2397, 0.3019, 0.25, 0.3029, 0.3019, 0.2603, 0.2989, 0.2703, 0.3019, 0.2603, 0.2011, 0.2297, 0.206, 0.2206, 0.2011, 0.2297, 0.2603, 0.3019, 0.25, 0.3029, 0.2603, 0.3019, 0.2989, 0.2297, 0.3019, 0.2397, 0.2989, 0.2297, 0.206, 0.2206, 0.2126, 0.2126, 0.206, 0.2206, 0.2397, 0.3019, 0.2297, 0.2989, 0.2397, 0.3019, 0.2989, 0.2703, 0.294, 0.2794, 0.2989, 0.2703, 0.2297, 0.2989, 0.2206, 0.294, 0.2297, 0.2989, 0.294, 0.2206, 0.2989, 0.2297, 0.294, 0.2206, 0.2703, 0.2989, 0.2603, 0.3019, 0.2703, 0.2989, 0.2703, 0.2011, 0.2794, 0.206, 0.2703, 0.2011, 0.2794, 0.294, 0.2703, 0.2989, 0.2794, 0.294, 0.05311, 0.1184, 0.05299, 0.12, 0.05154, 0.1184, 0.05155, 0.1174, 0.05299, 0.12, 0.05192, 0.122, 0.05114, 0.1193, 0.05154, 0.1184, 0.05103, 0.1241, 0.0506, 0.1205, 0.05114, 0.1193, 0.05192, 0.122, 0.0506, 0.1205, 0.0497, 0.1176, 0.05002, 0.1172, 0.05114, 0.1193, 0.05045, 0.1167, 0.05051, 0.1166, 0.05002, 0.1172, 0.0497, 0.1176, 0.05051, 0.1166, 0.05155, 0.1174, 0.05154, 0.1184, 0.05002, 0.1172, 0.05154, 0.1184, 0.05114, 0.1193, 0.05002, 0.1172, 0.01836, 0.2066, 0.01627, 0.206, 0.01654, 0.205, 0.01855, 0.2055, 0.01627, 0.206, 0.01425, 0.2044, 0.01464, 0.2031, 0.01654, 0.205, 0.01461, 0.2032, 0.01501, 0.2019, 0.01464, 0.2031, 0.01425, 0.2044, 0.01501, 0.2019, 0.0172, 0.2012, 0.01708, 0.2022, 0.01464, 0.2031, 0.01936, 0.2014, 0.01914, 0.2025, 0.01708, 0.2022, 0.0172, 0.2012, 0.01914, 0.2025, 0.01855, 0.2055, 0.01654, 0.205, 0.01708, 0.2022, 0.01654, 0.205, 0.01464, 0.2031, 0.01708, 0.2022, 0.01805, 0.2902, 0.01805, 0.2925, 0.01626, 0.2947, 0.01624, 0.2934, 0.01805, 0.2925, 0.01809, 0.2947, 0.0162, 0.2957, 0.01626, 0.2947, 0.01776, 0.2962, 0.01592, 0.2966, 0.0162, 0.2957, 0.01809, 0.2947, 0.01592, 0.2966, 0.01461, 0.2968, 0.01453, 0.296, 0.0162, 0.2957, 0.01461, 0.2968, 0.01448, 0.2955, 0.01453, 0.296, 0.01461, 0.2968, 0.01448, 0.2955, 0.01624, 0.2934, 0.01626, 0.2947, 0.01453, 0.296, 0.01626, 0.2947, 0.0162, 0.2957, 0.01453, 0.296, 0.1167, 0.2262, 0.1168, 0.225, 0.1211, 0.225, 0.1211, 0.2256, 0.1168, 0.225, 0.1174, 0.2222, 0.1214, 0.2238, 0.1211, 0.225, 0.1177, 0.2209, 0.1215, 0.2232, 0.1214, 0.2238, 0.1174, 0.2222, 0.1215, 0.2232, 0.1253, 0.2248, 0.1242, 0.2249, 0.1214, 0.2238, 0.127, 0.2255, 0.1252, 0.2255, 0.1242, 0.2249, 0.1253, 0.2248, 0.1252, 0.2255, 0.1211, 0.2256, 0.1211, 0.225, 0.1242, 0.2249, 0.1211, 0.225, 0.1214, 0.2238, 0.1242, 0.2249, 0.05315, 0.1134, 0.0526, 0.114, 0.05127, 0.1157, 0.05174, 0.1151, 0.0526, 0.114, 0.05126, 0.1151, 0.05048, 0.1166, 0.05127, 0.1157, 0.05045, 0.1167, 0.04967, 0.1181, 0.05048, 0.1166, 0.05126, 0.1151, 0.04967, 0.1181, 0.04905, 0.1193, 0.0499, 0.1177, 0.05048, 0.1166, 0.04912, 0.1191, 0.05001, 0.1175, 0.0499, 0.1177, 0.04905, 0.1193, 0.05001, 0.1175, 0.05174, 0.1151, 0.05127, 0.1157, 0.0499, 0.1177, 0.05127, 0.1157, 0.05048, 0.1166, 0.0499, 0.1177, 0.01545, 0.2004, 0.01494, 0.2021, 0.01478, 0.2026, 0.01505, 0.2017, 0.01494, 0.2021, 0.01465, 0.2028, 0.0146, 0.2033, 0.01478, 0.2026, 0.01461, 0.2032, 0.01457, 0.2036, 0.0146, 0.2033, 0.01465, 0.2028, 0.01457, 0.2036, 0.0145, 0.2043, 0.01456, 0.2037, 0.0146, 0.2033, 0.01433, 0.2061, 0.01446, 0.2047, 0.01456, 0.2037, 0.0145, 0.2043, 0.01446, 0.2047, 0.01505, 0.2017, 0.01478, 0.2026, 0.01456, 0.2037, 0.01478, 0.2026, 0.0146, 0.2033, 0.01456, 0.2037, 0.01434, 0.294, 0.01432, 0.2939, 0.0145, 0.2957, 0.01452, 0.2959, 0.01432, 0.2939, 0.01416, 0.2953, 0.0147, 0.2971, 0.0145, 0.2957, 0.01461, 0.2968, 0.01515, 0.2986, 0.0147, 0.2971, 0.01416, 0.2953, 0.01515, 0.2986, 0.0156, 0.3001, 0.01499, 0.2981, 0.0147, 0.2971, 0.01585, 0.3009, 0.0152, 0.2988, 0.01499, 0.2981, 0.0156, 0.3001, 0.0152, 0.2988, 0.01452, 0.2959, 0.0145, 0.2957, 0.01499, 0.2981, 0.0145, 0.2957, 0.0147, 0.2971, 0.01499, 0.2981, 0.25, 0.487, 0.2962, 0.4825, 0.2966, 0.4842, 0.25, 0.4888, 0.25, 0.4888, 0.2966, 0.4842, 0.2968, 0.4854, 0.25, 0.49, 0.25, 0.49, 0.2968, 0.4854, 0.2968, 0.4854, 0.25, 0.49, 0.2962, 0.4825, 0.3407, 0.469, 0.3414, 0.4706, 0.2966, 0.4842, 0.2966, 0.4842, 0.3414, 0.4706, 0.3418, 0.4717, 0.2968, 0.4854, 0.2968, 0.4854, 0.3418, 0.4717, 0.3418, 0.4717, 0.2968, 0.4854, 0.3407, 0.469, 0.3817, 0.4471, 0.3827, 0.4486, 0.3414, 0.4706, 0.3414, 0.4706, 0.3827, 0.4486, 0.3833, 0.4495, 0.3418, 0.4717, 0.3418, 0.4717, 0.3833, 0.4495, 0.3833, 0.4496, 0.3418, 0.4717, 0.3817, 0.4471, 0.4176, 0.4176, 0.4189, 0.4189, 0.3827, 0.4486, 0.3827, 0.4486, 0.4189, 0.4189, 0.4197, 0.4197, 0.3833, 0.4495, 0.3833, 0.4495, 0.4197, 0.4197, 0.4197, 0.4197, 0.3833, 0.4496, 0.4176, 0.4176, 0.4471, 0.3817, 0.4486, 0.3827, 0.4189, 0.4189, 0.4189, 0.4189, 0.4486, 0.3827, 0.4495, 0.3833, 0.4197, 0.4197, 0.4197, 0.4197, 0.4495, 0.3833, 0.4496, 0.3833, 0.4197, 0.4197, 0.4471, 0.3817, 0.469, 0.3407, 0.4706, 0.3414, 0.4486, 0.3827, 0.4486, 0.3827, 0.4706, 0.3414, 0.4717, 0.3418, 0.4495, 0.3833, 0.4495, 0.3833, 0.4717, 0.3418, 0.4717, 0.3418, 0.4496, 0.3833, 0.469, 0.3407, 0.4825, 0.2963, 0.4842, 0.2966, 0.4706, 0.3414, 0.4706, 0.3414, 0.4842, 0.2966, 0.4854, 0.2968, 0.4717, 0.3418, 0.4717, 0.3418, 0.4854, 0.2968, 0.4854, 0.2968, 0.4717, 0.3418, 0.4825, 0.2963, 0.4871, 0.25, 0.4888, 0.25, 0.4842, 0.2966, 0.4842, 0.2966, 0.4888, 0.25, 0.49, 0.25, 0.4854, 0.2968, 0.4854, 0.2968, 0.49, 0.25, 0.49, 0.25, 0.4854, 0.2968, 0.4871, 0.25, 0.4825, 0.2037, 0.4842, 0.2034, 0.4888, 0.25, 0.4888, 0.25, 0.4842, 0.2034, 0.4854, 0.2032, 0.49, 0.25, 0.49, 0.25, 0.4854, 0.2032, 0.4854, 0.2032, 0.49, 0.25, 0.4825, 0.2037, 0.469, 0.1593, 0.4706, 0.1586, 0.4842, 0.2034, 0.4842, 0.2034, 0.4706, 0.1586, 0.4717, 0.1582, 0.4854, 0.2032, 0.4854, 0.2032, 0.4717, 0.1582, 0.4717, 0.1582, 0.4854, 0.2032, 0.469, 0.1593, 0.4471, 0.1183, 0.4486, 0.1173, 0.4706, 0.1586, 0.4706, 0.1586, 0.4486, 0.1173, 0.4495, 0.1167, 0.4717, 0.1582, 0.4717, 0.1582, 0.4495, 0.1167, 0.4496, 0.1167, 0.4717, 0.1582, 0.1167, 0.2262, 0.01836, 0.2066, 0.01855, 0.2055, 0.1168, 0.225, 0.1168, 0.225, 0.01855, 0.2055, 0.01914, 0.2025, 0.1174, 0.2222, 0.1174, 0.2222, 0.01914, 0.2025, 0.01936, 0.2014, 0.1177, 0.2209, 0.4471, 0.1183, 0.4176, 0.08237, 0.4189, 0.08114, 0.4486, 0.1173, 0.4486, 0.1173, 0.4189, 0.08114, 0.4197, 0.0803, 0.4495, 0.1167, 0.4495, 0.1167, 0.4197, 0.0803, 0.4197, 0.08029, 0.4496, 0.1167, 0.4176, 0.08237, 0.3817, 0.0529, 0.3827, 0.05144, 0.4189, 0.08114, 0.4189, 0.08114, 0.3827, 0.05144, 0.3833, 0.05045, 0.4197, 0.0803, 0.4197, 0.0803, 0.3833, 0.05045, 0.3833, 0.05045, 0.4197, 0.08029, 0.3817, 0.0529, 0.3407, 0.031, 0.3414, 0.02938, 0.3827, 0.05144, 0.3827, 0.05144, 0.3414, 0.02938, 0.3418, 0.02827, 0.3833, 0.05045, 0.3833, 0.05045, 0.3418, 0.02827, 0.3418, 0.02827, 0.3833, 0.05045, 0.3407, 0.031, 0.2962, 0.01752, 0.2966, 0.01579, 0.3414, 0.02938, 0.3414, 0.02938, 0.2966, 0.01579, 0.2968, 0.01462, 0.3418, 0.02827, 0.3418, 0.02827, 0.2968, 0.01462, 0.2968, 0.01461, 0.3418, 0.02827, 0.2962, 0.01752, 0.25, 0.01299, 0.25, 0.01121, 0.2966, 0.01579, 0.2966, 0.01579, 0.25, 0.01121, 0.25, 0.01, 0.2968, 0.01462, 0.2968, 0.01462, 0.25, 0.01, 0.25, 0.01, 0.2968, 0.01461, 0.25, 0.01299, 0.2038, 0.01756, 0.2034, 0.01581, 0.25, 0.01121, 0.25, 0.01121, 0.2034, 0.01581, 0.2032, 0.01462, 0.25, 0.01, 0.25, 0.01, 0.2032, 0.01462, 0.2032, 0.01461, 0.25, 0.01, 0.2038, 0.01756, 0.1593, 0.03108, 0.1586, 0.02941, 0.2034, 0.01581, 0.2034, 0.01581, 0.1586, 0.02941, 0.1582, 0.02827, 0.2032, 0.01462, 0.2032, 0.01462, 0.1582, 0.02827, 0.1582, 0.02827, 0.2032, 0.01461, 0.1593, 0.03108, 0.1184, 0.05301, 0.1174, 0.05149, 0.1586, 0.02941, 0.1586, 0.02941, 0.1174, 0.05149, 0.1167, 0.05045, 0.1582, 0.02827, 0.1582, 0.02827, 0.1167, 0.05045, 0.1167, 0.05045, 0.1582, 0.02827, 0.1184, 0.05301, 0.08251, 0.08251, 0.08119, 0.0812, 0.1174, 0.05149, 0.1174, 0.05149, 0.08119, 0.0812, 0.0803, 0.0803, 0.1167, 0.05045, 0.1167, 0.05045, 0.0803, 0.0803, 0.08029, 0.08029, 0.1167, 0.05045, 0.08251, 0.08251, 0.05311, 0.1184, 0.05159, 0.1173, 0.08119, 0.0812, 0.08119, 0.0812, 0.05159, 0.1173, 0.05051, 0.1166, 0.0803, 0.0803, 0.0803, 0.0803, 0.05051, 0.1166, 0.05045, 0.1167, 0.08029, 0.08029, 0.05103, 0.1241, 0.03201, 0.1597, 0.03019, 0.1586, 0.0506, 0.1205, 0.0506, 0.1205, 0.03019, 0.1586, 0.02827, 0.1582, 0.04983, 0.1178, 0.04983, 0.1178, 0.02827, 0.1582, 0.02827, 0.1582, 0.05045, 0.1167, 0.03201, 0.1597, 0.01936, 0.2014, 0.0172, 0.2012, 0.03019, 0.1586, 0.03019, 0.1586, 0.0172, 0.2012, 0.01501, 0.2019, 0.02827, 0.1582, 0.02827, 0.1582, 0.01501, 0.2019, 0.01461, 0.2032, 0.02827, 0.1582, 0.01836, 0.2066, 0.01409, 0.25, 0.01197, 0.2503, 0.01627, 0.206, 0.01627, 0.206, 0.01197, 0.2503, 0.01001, 0.25, 0.01448, 0.2045, 0.01448, 0.2045, 0.01001, 0.25, 0.01, 0.25, 0.01461, 0.2032, 0.01409, 0.25, 0.01805, 0.2902, 0.01624, 0.2934, 0.01197, 0.2503, 0.01197, 0.2503, 0.01624, 0.2934, 0.01448, 0.2955, 0.01001, 0.25, 0.01001, 0.25, 0.01448, 0.2955, 0.01461, 0.2968, 0.01, 0.25, 0.01776, 0.2962, 0.03117, 0.3406, 0.02945, 0.3414, 0.01592, 0.2966, 0.01592, 0.2966, 0.02945, 0.3414, 0.02827, 0.3418, 0.01464, 0.2969, 0.01464, 0.2969, 0.02827, 0.3418, 0.02827, 0.3418, 0.01461, 0.2968, 0.03117, 0.3406, 0.05301, 0.3816, 0.05149, 0.3826, 0.02945, 0.3414, 0.02945, 0.3414, 0.05149, 0.3826, 0.05045, 0.3833, 0.02827, 0.3418, 0.02827, 0.3418, 0.05045, 0.3833, 0.05045, 0.3833, 0.02827, 0.3418, 0.05301, 0.3816, 0.08244, 0.4176, 0.08117, 0.4188, 0.05149, 0.3826, 0.05149, 0.3826, 0.08117, 0.4188, 0.0803, 0.4197, 0.05045, 0.3833, 0.05045, 0.3833, 0.0803, 0.4197, 0.08029, 0.4197, 0.05045, 0.3833, 0.08244, 0.4176, 0.1183, 0.4471, 0.1173, 0.4485, 0.08117, 0.4188, 0.08117, 0.4188, 0.1173, 0.4485, 0.1167, 0.4495, 0.0803, 0.4197, 0.0803, 0.4197, 0.1167, 0.4495, 0.1167, 0.4496, 0.08029, 0.4197, 0.1183, 0.4471, 0.1593, 0.469, 0.1586, 0.4706, 0.1173, 0.4485, 0.1173, 0.4485, 0.1586, 0.4706, 0.1582, 0.4717, 0.1167, 0.4495, 0.1167, 0.4495, 0.1582, 0.4717, 0.1582, 0.4717, 0.1167, 0.4496, 0.1593, 0.469, 0.2038, 0.4825, 0.2034, 0.4842, 0.1586, 0.4706, 0.1586, 0.4706, 0.2034, 0.4842, 0.2032, 0.4854, 0.1582, 0.4717, 0.1582, 0.4717, 0.2032, 0.4854, 0.2032, 0.4854, 0.1582, 0.4717, 0.2038, 0.4825, 0.25, 0.487, 0.25, 0.4888, 0.2034, 0.4842, 0.2034, 0.4842, 0.25, 0.4888, 0.25, 0.49, 0.2032, 0.4854, 0.2032, 0.4854, 0.25, 0.49, 0.25, 0.49, 0.2032, 0.4854, 0.01805, 0.2902, 0.07754, 0.25, 0.08115, 0.2499, 0.01805, 0.2925, 0.01805, 0.2925, 0.08115, 0.2499, 0.08478, 0.25, 0.01823, 0.2947, 0.01823, 0.2947, 0.08478, 0.25, 0.08668, 0.25, 0.01776, 0.2962, 0.09068, 0.184, 0.05103, 0.1241, 0.05192, 0.122, 0.09399, 0.1855, 0.09399, 0.1855, 0.05192, 0.122, 0.05299, 0.12, 0.09741, 0.1868, 0.09741, 0.1868, 0.05299, 0.12, 0.05311, 0.1184, 0.09918, 0.1875, 0.1177, 0.2209, 0.09068, 0.184, 0.09399, 0.1855, 0.1215, 0.2232, 0.1215, 0.2232, 0.09399, 0.1855, 0.09741, 0.1868, 0.1253, 0.2248, 0.1253, 0.2248, 0.09741, 0.1868, 0.09918, 0.1875, 0.127, 0.2255, 0.07754, 0.25, 0.1167, 0.2262, 0.1211, 0.2256, 0.08115, 0.2499, 0.08115, 0.2499, 0.1211, 0.2256, 0.1252, 0.2255, 0.08478, 0.25, 0.08478, 0.25, 0.1252, 0.2255, 0.127, 0.2255, 0.08668, 0.25, 0.25, 0.49, 0.2968, 0.4854, 0.2968, 0.4854, 0.25, 0.49, 0.25, 0.49, 0.2968, 0.4854, 0.2968, 0.4854, 0.25, 0.49, 0.25, 0.49, 0.2968, 0.4854, 0.2968, 0.4854, 0.25, 0.49, 0.2968, 0.4854, 0.3418, 0.4717, 0.3418, 0.4717, 0.2968, 0.4854, 0.2968, 0.4854, 0.3418, 0.4717, 0.3418, 0.4717, 0.2968, 0.4854, 0.2968, 0.4854, 0.3418, 0.4717, 0.3418, 0.4717, 0.2968, 0.4854, 0.3418, 0.4717, 0.3833, 0.4496, 0.3833, 0.4495, 0.3418, 0.4717, 0.3418, 0.4717, 0.3833, 0.4495, 0.3833, 0.4496, 0.3418, 0.4717, 0.3418, 0.4717, 0.3833, 0.4496, 0.3833, 0.4496, 0.3418, 0.4717, 0.3833, 0.4496, 0.4197, 0.4197, 0.4197, 0.4197, 0.3833, 0.4495, 0.3833, 0.4495, 0.4197, 0.4197, 0.4197, 0.4197, 0.3833, 0.4496, 0.3833, 0.4496, 0.4197, 0.4197, 0.4197, 0.4197, 0.3833, 0.4496, 0.4197, 0.4197, 0.4496, 0.3833, 0.4495, 0.3833, 0.4197, 0.4197, 0.4197, 0.4197, 0.4495, 0.3833, 0.4496, 0.3833, 0.4197, 0.4197, 0.4197, 0.4197, 0.4496, 0.3833, 0.4496, 0.3833, 0.4197, 0.4197, 0.4496, 0.3833, 0.4717, 0.3418, 0.4717, 0.3418, 0.4495, 0.3833, 0.4495, 0.3833, 0.4717, 0.3418, 0.4717, 0.3418, 0.4496, 0.3833, 0.4496, 0.3833, 0.4717, 0.3418, 0.4717, 0.3418, 0.4496, 0.3833, 0.4717, 0.3418, 0.4854, 0.2968, 0.4854, 0.2968, 0.4717, 0.3418, 0.4717, 0.3418, 0.4854, 0.2968, 0.4854, 0.2968, 0.4717, 0.3418, 0.4717, 0.3418, 0.4854, 0.2968, 0.4854, 0.2968, 0.4717, 0.3418, 0.4854, 0.2968, 0.49, 0.25, 0.49, 0.25, 0.4854, 0.2968, 0.4854, 0.2968, 0.49, 0.25, 0.49, 0.25, 0.4854, 0.2968, 0.4854, 0.2968, 0.49, 0.25, 0.49, 0.25, 0.4854, 0.2968, 0.49, 0.25, 0.4854, 0.2032, 0.4854, 0.2032, 0.49, 0.25, 0.49, 0.25, 0.4854, 0.2032, 0.4854, 0.2032, 0.49, 0.25, 0.49, 0.25, 0.4854, 0.2032, 0.4854, 0.2032, 0.49, 0.25, 0.4854, 0.2032, 0.4717, 0.1582, 0.4717, 0.1582, 0.4854, 0.2032, 0.4854, 0.2032, 0.4717, 0.1582, 0.4717, 0.1582, 0.4854, 0.2032, 0.4854, 0.2032, 0.4717, 0.1582, 0.4717, 0.1582, 0.4854, 0.2032, 0.4717, 0.1582, 0.4496, 0.1167, 0.4495, 0.1167, 0.4717, 0.1582, 0.4717, 0.1582, 0.4495, 0.1167, 0.4496, 0.1167, 0.4717, 0.1582, 0.4717, 0.1582, 0.4496, 0.1167, 0.4496, 0.1167, 0.4717, 0.1582, 0.4496, 0.1167, 0.4197, 0.08029, 0.4197, 0.0803, 0.4495, 0.1167, 0.4495, 0.1167, 0.4197, 0.0803, 0.4197, 0.08029, 0.4496, 0.1167, 0.4496, 0.1167, 0.4197, 0.08029, 0.4197, 0.08029, 0.4496, 0.1167, 0.4197, 0.08029, 0.3833, 0.05045, 0.3833, 0.05045, 0.4197, 0.0803, 0.4197, 0.0803, 0.3833, 0.05045, 0.3833, 0.05045, 0.4197, 0.08029, 0.4197, 0.08029, 0.3833, 0.05045, 0.3833, 0.05045, 0.4197, 0.08029, 0.3833, 0.05045, 0.3418, 0.02827, 0.3418, 0.02827, 0.3833, 0.05045, 0.3833, 0.05045, 0.3418, 0.02827, 0.3418, 0.02827, 0.3833, 0.05045, 0.3833, 0.05045, 0.3418, 0.02827, 0.3418, 0.02827, 0.3833, 0.05045, 0.3418, 0.02827, 0.2968, 0.01461, 0.2968, 0.01462, 0.3418, 0.02827, 0.3418, 0.02827, 0.2968, 0.01462, 0.2968, 0.01461, 0.3418, 0.02827, 0.3418, 0.02827, 0.2968, 0.01461, 0.2968, 0.01461, 0.3418, 0.02827, 0.2968, 0.01461, 0.25, 0.01, 0.25, 0.01001, 0.2968, 0.01462, 0.2968, 0.01462, 0.25, 0.01001, 0.25, 0.01, 0.2968, 0.01461, 0.2968, 0.01461, 0.25, 0.01, 0.25, 0.01, 0.2968, 0.01461, 0.25, 0.01, 0.2032, 0.01461, 0.2032, 0.01462, 0.25, 0.01001, 0.25, 0.01001, 0.2032, 0.01462, 0.2032, 0.01461, 0.25, 0.01, 0.25, 0.01, 0.2032, 0.01461, 0.2032, 0.01461, 0.25, 0.01, 0.2032, 0.01461, 0.1582, 0.02827, 0.1582, 0.02827, 0.2032, 0.01462, 0.2032, 0.01462, 0.1582, 0.02827, 0.1582, 0.02827, 0.2032, 0.01461, 0.2032, 0.01461, 0.1582, 0.02827, 0.1582, 0.02827, 0.2032, 0.01461, 0.1582, 0.02827, 0.1167, 0.05045, 0.1167, 0.05045, 0.1582, 0.02827, 0.1582, 0.02827, 0.1167, 0.05045, 0.1167, 0.05045, 0.1582, 0.02827, 0.1582, 0.02827, 0.1167, 0.05045, 0.1167, 0.05045, 0.1582, 0.02827, 0.1167, 0.05045, 0.08029, 0.08029, 0.0803, 0.0803, 0.1167, 0.05045, 0.1167, 0.05045, 0.0803, 0.0803, 0.08029, 0.08029, 0.1167, 0.05045, 0.1167, 0.05045, 0.08029, 0.08029, 0.08029, 0.08029, 0.1167, 0.05045, 0.08029, 0.08029, 0.05045, 0.1167, 0.05162, 0.1152, 0.0803, 0.0803, 0.0803, 0.0803, 0.05162, 0.1152, 0.0526, 0.114, 0.08029, 0.08029, 0.08029, 0.08029, 0.0526, 0.114, 0.05315, 0.1134, 0.08029, 0.08029, 0.05045, 0.1167, 0.02827, 0.1582, 0.02827, 0.1582, 0.04967, 0.1181, 0.04967, 0.1181, 0.02827, 0.1582, 0.02815, 0.1585, 0.04905, 0.1193, 0.04905, 0.1193, 0.02815, 0.1585, 0.02827, 0.1582, 0.04912, 0.1191, 0.02827, 0.1582, 0.01461, 0.2032, 0.01475, 0.2027, 0.02827, 0.1582, 0.02827, 0.1582, 0.01475, 0.2027, 0.01494, 0.2021, 0.02815, 0.1585, 0.02815, 0.1585, 0.01494, 0.2021, 0.01545, 0.2004, 0.02827, 0.1582, 0.01461, 0.2032, 0.01, 0.25, 0.01001, 0.25, 0.01457, 0.2036, 0.01457, 0.2036, 0.01001, 0.25, 0.01, 0.2497, 0.0145, 0.2043, 0.0145, 0.2043, 0.01, 0.2497, 0.01, 0.25, 0.01433, 0.2061, 0.01, 0.25, 0.01461, 0.2968, 0.01445, 0.2952, 0.01001, 0.25, 0.01001, 0.25, 0.01445, 0.2952, 0.01432, 0.2939, 0.01, 0.2497, 0.01, 0.2497, 0.01432, 0.2939, 0.01434, 0.294, 0.01, 0.25, 0.01461, 0.2968, 0.02827, 0.3418, 0.02827, 0.3418, 0.01515, 0.2986, 0.01515, 0.2986, 0.02827, 0.3418, 0.02827, 0.3418, 0.0156, 0.3001, 0.0156, 0.3001, 0.02827, 0.3418, 0.02827, 0.3418, 0.01585, 0.3009, 0.02827, 0.3418, 0.05045, 0.3833, 0.05045, 0.3833, 0.02827, 0.3418, 0.02827, 0.3418, 0.05045, 0.3833, 0.05045, 0.3833, 0.02827, 0.3418, 0.02827, 0.3418, 0.05045, 0.3833, 0.05045, 0.3833, 0.02827, 0.3418, 0.05045, 0.3833, 0.08029, 0.4197, 0.0803, 0.4197, 0.05045, 0.3833, 0.05045, 0.3833, 0.0803, 0.4197, 0.08029, 0.4197, 0.05045, 0.3833, 0.05045, 0.3833, 0.08029, 0.4197, 0.08029, 0.4197, 0.05045, 0.3833, 0.08029, 0.4197, 0.1167, 0.4496, 0.1167, 0.4495, 0.0803, 0.4197, 0.0803, 0.4197, 0.1167, 0.4495, 0.1167, 0.4496, 0.08029, 0.4197, 0.08029, 0.4197, 0.1167, 0.4496, 0.1167, 0.4496, 0.08029, 0.4197, 0.1167, 0.4496, 0.1582, 0.4717, 0.1582, 0.4717, 0.1167, 0.4495, 0.1167, 0.4495, 0.1582, 0.4717, 0.1582, 0.4717, 0.1167, 0.4496, 0.1167, 0.4496, 0.1582, 0.4717, 0.1582, 0.4717, 0.1167, 0.4496, 0.1582, 0.4717, 0.2032, 0.4854, 0.2032, 0.4854, 0.1582, 0.4717, 0.1582, 0.4717, 0.2032, 0.4854, 0.2032, 0.4854, 0.1582, 0.4717, 0.1582, 0.4717, 0.2032, 0.4854, 0.2032, 0.4854, 0.1582, 0.4717, 0.2032, 0.4854, 0.25, 0.49, 0.25, 0.49, 0.2032, 0.4854, 0.2032, 0.4854, 0.25, 0.49, 0.25, 0.49, 0.2032, 0.4854, 0.2032, 0.4854, 0.25, 0.49, 0.25, 0.49, 0.2032, 0.4854, 0.01433, 0.2061, 0.0143, 0.2064, 0.01445, 0.2048, 0.01446, 0.2047, 0.01446, 0.2047, 0.01445, 0.2048, 0.01509, 0.2016, 0.01505, 0.2017, 0.01505, 0.2017, 0.01509, 0.2016, 0.01555, 0.2001, 0.01545, 0.2004, 0.01585, 0.3009, 0.01597, 0.3013, 0.01517, 0.2987, 0.0152, 0.2988, 0.0152, 0.2988, 0.01517, 0.2987, 0.01449, 0.2956, 0.01452, 0.2959, 0.01452, 0.2959, 0.01449, 0.2956, 0.01431, 0.2938, 0.01434, 0.294, 0.04912, 0.1191, 0.04899, 0.1194, 0.04985, 0.1178, 0.05001, 0.1175, 0.05001, 0.1175, 0.04985, 0.1178, 0.05167, 0.1152, 0.05174, 0.1151, 0.05174, 0.1151, 0.05167, 0.1152, 0.05341, 0.113, 0.05315, 0.1134, 0.25, 0.49, 0.2968, 0.4854, 0.2968, 0.4854, 0.25, 0.49])
me_cone.use_remesh_preserve_volume = False
me_cone.use_remesh_preserve_attributes = False
me_cone.use_mirror_vertex_groups = False
me_cone.update()
me_cube_003 = bpy.data.meshes.new('Cube.003')
me_cube_003.from_pydata([(-1.0, -1.0, -1.0), (-1.0, -1.0, 1.0), (-1.0, 1.0, -1.0), (-1.0, 1.0, 1.0), (1.0, -1.0, -1.0), (1.0, -1.0, 1.0), (1.0, 1.0, -1.0), (1.0, 1.0, 1.0)], [], [(0, 1, 3, 2), (2, 3, 7, 6), (6, 7, 5, 4), (4, 5, 1, 0), (2, 6, 4, 0), (7, 3, 1, 5)])
_uv = me_cube_003.uv_layers.new(name='UVMap')
_uv.uv.foreach_set('vector', [0.375, 0.0, 0.625, 0.0, 0.625, 0.25, 0.375, 0.25, 0.375, 0.25, 0.625, 0.25, 0.625, 0.5, 0.375, 0.5, 0.375, 0.5, 0.625, 0.5, 0.625, 0.75, 0.375, 0.75, 0.375, 0.75, 0.625, 0.75, 0.625, 1.0, 0.375, 1.0, 0.125, 0.5, 0.375, 0.5, 0.375, 0.75, 0.125, 0.75, 0.625, 0.5, 0.875, 0.5, 0.875, 0.75, 0.625, 0.75])
me_cube_003.use_remesh_preserve_volume = False
me_cube_003.use_remesh_preserve_attributes = False
me_cube_003.use_mirror_vertex_groups = False
me_cube_003.update()

# ---- objects
ob_light = bpy.data.objects.new('Light', light_light)
ob_camera = bpy.data.objects.new('Camera', cam_camera)
ob_cube = bpy.data.objects.new('Cube', me_cube_001)
ob_cylinder = bpy.data.objects.new('Cylinder', me_cylinder_001)
ob_cone = bpy.data.objects.new('Cone', me_cone)
ob_cube_001 = bpy.data.objects.new('Cube.001', me_cube_003)

# ---- transforms, parenting, visibility, modifiers, constraints
ob_light.location = (4.076, 1.005, 5.904)
ob_light.rotation_euler = (0.6503, 0.05522, 1.866)
ob_light.lock_rotations_4d = False
ob_light.empty_display_type = 'ARROWS'
ob_light.color = (0.0, 0.0, 0.0, 0.0)
ob_light.lineart.crease_threshold = 0.0
ob_camera.location = (7.359, -6.926, 4.958)
ob_camera.rotation_euler = (1.109, 0.0, 0.8149)
ob_camera.lock_rotations_4d = False
ob_camera.empty_display_type = 'ARROWS'
ob_camera.color = (0.0, 0.0, 0.0, 0.0)
ob_camera.display_type = 'WIRE'
ob_camera.lineart.crease_threshold = 0.0
ob_cube.location = (0.0, 0.0, 1.0)
ob_cube.lineart.crease_threshold = 0.0
_m = ob_cube.modifiers.new('Bevel', 'BEVEL')
_m.segments = 3
_m.limit_method = 'NONE'
_m.spread = 0.0
ob_cylinder.location = (0.0, 0.0, 1.0)
ob_cylinder.rotation_euler = (0.0, -0.0, -0.1974)
ob_cylinder.scale = (0.9, 0.9, 1.0)
ob_cylinder.lineart.crease_threshold = 0.0
ob_cone.location = (0.0, 0.0, 3.0)
ob_cone.rotation_euler = (0.0, -0.0, -0.1974)
ob_cone.lineart.crease_threshold = 0.0
ob_cube_001.location = (-0.9, 0.0, 2.1)
ob_cube_001.scale = (0.1, 0.1, 0.1)
ob_cube_001.lineart.crease_threshold = 0.0

# ---- collection membership
col_collection.objects.link(ob_light)
col_collection.objects.link(ob_camera)
col_collection.objects.link(ob_cube)
col_collection.objects.link(ob_cylinder)
col_collection.objects.link(ob_cone)
col_collection.objects.link(ob_cube_001)

# ---- scene / render settings (as saved in the file)
scene.camera = ob_camera
scene.frame_start = 1; scene.frame_end = 250; scene.frame_set(1)
scene.render.engine = 'CYCLES'
scene.cycles.use_denoising = False
scene.cycles.samples = 128
scene.cycles.sampling_pattern = 'TABULATED_SOBOL'
scene.cycles.use_adaptive_sampling = False
scene.cycles.use_light_tree = False
scene.view_settings.view_transform = 'Filmic'
bpy.context.view_layer.update()
